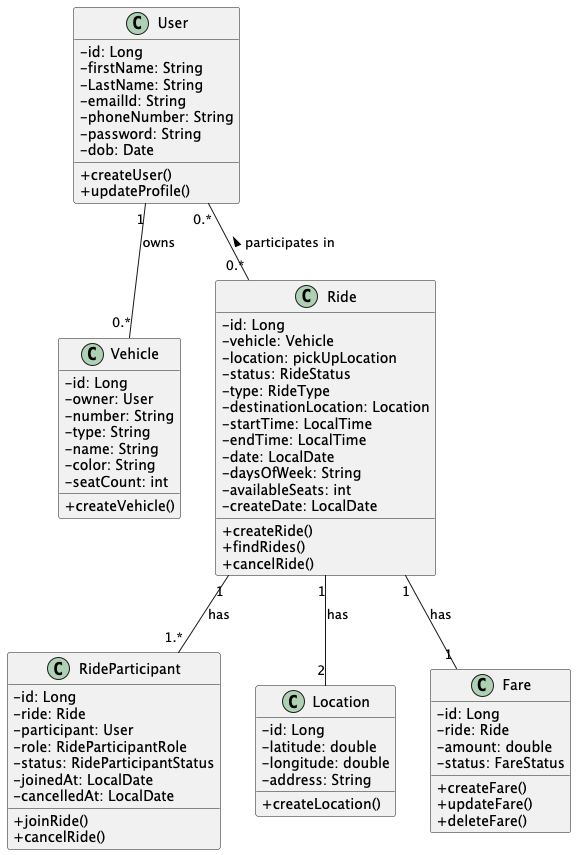

The diagram above was rendered by PlantUML. Its source (embedded in the PNG):
@startuml Carpool System

skinparam classAttributeIconSize 0

class User {
  -id: Long
  -firstName: String
  -LastName: String
  -emailId: String
  -phoneNumber: String
  -password: String
  -dob: Date
  +createUser()
  +updateProfile()
}

class Vehicle {
  -id: Long
  -owner: User
  -number: String
  -type: String
  -name: String
  -color: String
  -seatCount: int
  +createVehicle()
}

class Ride {
  -id: Long
  -vehicle: Vehicle
  -location: pickUpLocation
  -status: RideStatus
  -type: RideType
  -destinationLocation: Location
  -startTime: LocalTime
  -endTime: LocalTime
  -date: LocalDate
  -daysOfWeek: String
  -availableSeats: int
  -createDate: LocalDate
  +createRide()
  +findRides()
  +cancelRide()
}

class RideParticipant {
  -id: Long
  -ride: Ride
  -participant: User
  -role: RideParticipantRole
  -status: RideParticipantStatus
  -joinedAt: LocalDate
  -cancelledAt: LocalDate
  +joinRide()
  +cancelRide()
}
class Location {
  -id: Long
  -latitude: double
  -longitude: double
  -address: String
  +createLocation()
}
class Fare{
  -id: Long
  -ride: Ride
  -amount: double
  -status: FareStatus
  +createFare()
  +updateFare()
  +deleteFare()
}


User "1" -- "0.*" Vehicle : owns
User "0.*" -- "0.*" Ride : participates in <
Ride "1" -- "1.*" RideParticipant : has
Ride "1" -- "1" Fare : has
Ride "1" -- "2" Location : has



@enduml